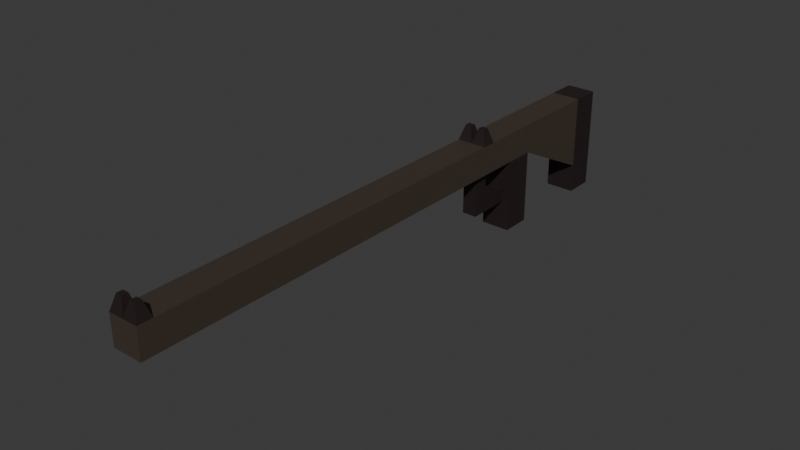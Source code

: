 # Source: rifle.blend  (saved by Blender 4.3.34; exported with 4.5.12 LTS)
import bpy
from mathutils import Matrix  # noqa: F401  (used for matrix-valued properties, if any)

bpy.ops.wm.read_factory_settings(use_empty=True)
scene = bpy.context.scene
scene.name = 'Scene'

# ---- collections
col_collection = bpy.data.collections.new('Collection'); scene.collection.children.link(col_collection)

# ---- materials (node trees are filled in below, after node groups)
mat_material_001 = bpy.data.materials.new('Material.001')
mat_stockaccent = bpy.data.materials.new('StockAccent')

# ---- material node trees
mat_material_001.use_nodes = True; mat_material_001.node_tree.nodes.clear()
_N = mat_material_001.node_tree.nodes; _L = mat_material_001.node_tree.links
n0 = _N.new('ShaderNodeBsdfPrincipled'); n0.name = 'Principled BSDF'; n0.location = (10, 300)
n0.inputs[0].default_value = (0.05476, 0.04024, 0.02978, 1.0)
n1 = _N.new('ShaderNodeOutputMaterial'); n1.name = 'Material Output'; n1.location = (300, 300)
_L.new(n0.outputs[0], n1.inputs[0])
n1.is_active_output = True
mat_stockaccent.use_nodes = True; mat_stockaccent.node_tree.nodes.clear()
_N = mat_stockaccent.node_tree.nodes; _L = mat_stockaccent.node_tree.links
n0 = _N.new('ShaderNodeBsdfPrincipled'); n0.name = 'Principled BSDF'; n0.location = (10, 300)
n0.inputs[0].default_value = (0.02004, 0.01083, 0.01207, 1.0)
n1 = _N.new('ShaderNodeOutputMaterial'); n1.name = 'Material Output'; n1.location = (300, 300)
_L.new(n0.outputs[0], n1.inputs[0])
n1.is_active_output = True

# ---- world
world_world = bpy.data.worlds.new('World'); scene.world = world_world
world_world.use_nodes = True; world_world.node_tree.nodes.clear()
_N = world_world.node_tree.nodes; _L = world_world.node_tree.links
n0 = _N.new('ShaderNodeOutputWorld'); n0.name = 'World Output'; n0.location = (300, 300)
n1 = _N.new('ShaderNodeBackground'); n1.name = 'Background'; n1.location = (10, 300)
n1.inputs[0].default_value = (0.05088, 0.05088, 0.05088, 1.0)
_L.new(n1.outputs[0], n0.inputs[0])
n0.is_active_output = True
world_world.color = (0.05088, 0.05088, 0.05088)
world_world.sun_shadow_jitter_overblur = 0.0

# ---- meshes
me_cube_001 = bpy.data.meshes.new('Cube.001')
me_cube_001.from_pydata([(0.0, -2.0, 0.8), (0.0, -2.0, 1.0), (0.0, 2.0, 0.8), (0.0, 2.0, 1.0), (0.1, -2.0, 0.8), (0.1, -2.0, 1.0), (0.1, 2.0, 0.8), (0.1, 2.0, 1.0), (0.0, 1.8, 0.5), (0.0, 1.8, 1.0), (0.1, 1.8, 0.5), (0.1, 1.8, 1.0), (0.0, 1.2, 0.8), (0.1, 1.2, 1.0), (0.0, 1.2, 1.0), (0.1, 1.2, 0.8), (0.0, 1.0, 0.8), (0.1, 1.0, 1.0), (0.0, 1.0, 1.0), (0.1, 1.0, 0.8), (0.1, 1.0, 0.3), (0.1, 1.2, 0.3), (0.0, 1.2, 0.3), (0.0, 1.0, 0.3), (0.1, 2.0, 0.3), (0.0, 2.0, 0.3), (0.1, 1.8, 0.3), (0.0, 1.8, 0.3), (0.0, 0.8, 0.8), (0.1, 0.8, 1.0), (0.0, 0.8, 1.0), (0.1, 0.8, 0.8), (0.0, 0.7, 0.8), (0.1, 0.7, 1.0), (0.0, 0.7, 1.0), (0.1, 0.7, 0.8), (0.0, 0.8, 0.6), (0.0, 0.7, 0.6), (0.0, 0.8, 0.5), (0.0, 0.7, 0.5), (0.0, 1.0, 0.6), (0.0, 1.0, 0.5), (0.0, -1.9, 0.8), (0.1, -1.9, 1.0), (0.0, -1.9, 1.0), (0.1, -1.9, 0.8), (0.07, -1.93, 1.1), (0.07, -1.97, 1.1), (0.03, -1.97, 1.1), (0.03, -1.93, 1.1), (0.03, 0.73, 1.1), (0.03, 0.77, 1.1), (0.07, 0.77, 1.1), (0.07, 0.73, 1.1), (0.05, 0.7, 0.8), (0.05, 0.8, 0.8), (0.05, 0.7, 0.6), (0.05, 0.8, 0.6), (0.05, 0.7, 0.5), (0.05, 0.8, 0.5), (0.05, 1.0, 0.5), (0.05, 1.0, 0.6)], [], [(8, 9, 3, 2), (2, 3, 7, 6), (45, 43, 5, 4), (4, 5, 1, 0), (42, 45, 4, 0), (44, 1, 48, 49), (7, 3, 9, 11), (10, 8, 27, 26), (6, 7, 11, 10), (12, 14, 9, 8), (16, 18, 14, 12), (11, 9, 14, 13), (8, 10, 15, 12), (10, 11, 13, 15), (28, 30, 18, 16), (13, 14, 18, 17), (16, 12, 22, 23), (15, 13, 17, 19), (22, 21, 20, 23), (12, 15, 21, 22), (15, 19, 20, 21), (19, 16, 23, 20), (25, 24, 26, 27), (2, 6, 24, 25), (6, 10, 26, 24), (8, 2, 25, 27), (32, 34, 30, 28), (17, 18, 30, 29), (16, 19, 31, 55, 28), (19, 17, 29, 31), (42, 44, 34, 32), (29, 30, 51, 52), (28, 55, 57, 36), (31, 29, 33, 35), (37, 36, 38, 39), (54, 32, 37, 56), (32, 28, 36, 37), (38, 59, 58, 39), (56, 37, 39, 58), (31, 35, 54, 55), (40, 61, 60, 41), (59, 38, 41, 60), (36, 57, 61, 40), (38, 36, 40, 41), (0, 1, 44, 42), (33, 34, 44, 43), (32, 54, 35, 45, 42), (35, 33, 43, 45), (46, 49, 48, 47), (1, 5, 47, 48), (43, 44, 49, 46), (5, 43, 46, 47), (52, 51, 50, 53), (30, 34, 50, 51), (34, 33, 53, 50), (33, 29, 52, 53), (55, 54, 56, 57), (57, 56, 58, 59), (57, 59, 60, 61)])
me_cube_001.polygons.foreach_set('material_index', [0, 1, 0, 0, 0, 1, 1, 1, 1, 0, 0, 0, 0, 0, 0, 0, 0, 0, 1, 1, 1, 1, 1, 1, 1, 0, 0, 0, 0, 0, 0, 1, 1, 0, 0, 1, 0, 1, 1, 0, 0, 1, 1, 0, 0, 0, 0, 0, 1, 1, 1, 1, 1, 1, 1, 1, 1, 1, 1])
_uv = me_cube_001.uv_layers.new(name='UVMap')
_uv.uv.foreach_set('vector', [0.375, 0.2375, 0.625, 0.2375, 0.625, 0.25, 0.375, 0.25, 0.375, 0.25, 0.625, 0.25, 0.625, 0.5, 0.375, 0.5, 0.375, 0.7423, 0.625, 0.7423, 0.625, 0.75, 0.375, 0.75, 0.375, 0.75, 0.625, 0.75, 0.625, 1.0, 0.375, 1.0, 0.125, 0.7423, 0.375, 0.7423, 0.375, 0.75, 0.125, 0.75, 0.625, 0.007685, 0.625, 0.0, 0.625, 0.0, 0.625, 0.007685, 0.625, 0.5, 0.875, 0.5, 0.875, 0.5125, 0.625, 0.5125, 0.375, 0.5125, 0.125, 0.5125, 0.125, 0.5125, 0.375, 0.5125, 0.375, 0.5, 0.625, 0.5, 0.625, 0.5125, 0.375, 0.5125, 0.375, 0.1188, 0.625, 0.1188, 0.625, 0.2375, 0.375, 0.2375, 0.375, 0.05938, 0.625, 0.05938, 0.625, 0.1188, 0.375, 0.1188, 0.625, 0.5125, 0.875, 0.5125, 0.875, 0.6313, 0.625, 0.6312, 0.125, 0.5125, 0.375, 0.5125, 0.375, 0.6313, 0.125, 0.6313, 0.375, 0.5125, 0.625, 0.5125, 0.625, 0.6312, 0.375, 0.6313, 0.375, 0.02969, 0.625, 0.02969, 0.625, 0.05938, 0.375, 0.05938, 0.625, 0.6312, 0.875, 0.6313, 0.875, 0.6906, 0.625, 0.6906, 0.375, 0.05938, 0.375, 0.1188, 0.375, 0.1188, 0.375, 0.05938, 0.375, 0.6313, 0.625, 0.6312, 0.625, 0.6906, 0.375, 0.6906, 0.125, 0.6313, 0.375, 0.6313, 0.375, 0.6906, 0.125, 0.6906, 0.125, 0.6313, 0.375, 0.6313, 0.375, 0.6313, 0.125, 0.6313, 0.375, 0.6313, 0.375, 0.6906, 0.375, 0.6906, 0.375, 0.6313, 0.375, 0.6906, 0.125, 0.6906, 0.125, 0.6906, 0.375, 0.6906, 0.125, 0.5, 0.375, 0.5, 0.375, 0.5125, 0.125, 0.5125, 0.375, 0.25, 0.375, 0.5, 0.375, 0.5, 0.375, 0.25, 0.375, 0.5, 0.375, 0.5125, 0.375, 0.5125, 0.375, 0.5, 0.375, 0.2375, 0.375, 0.25, 0.375, 0.25, 0.375, 0.2375, 0.375, 0.01484, 0.625, 0.01484, 0.625, 0.02969, 0.375, 0.02969, 0.625, 0.6906, 0.875, 0.6906, 0.875, 0.7203, 0.625, 0.7203, 0.125, 0.6906, 0.375, 0.6906, 0.375, 0.7203, 0.25, 0.7203, 0.125, 0.7203, 0.375, 0.6906, 0.625, 0.6906, 0.625, 0.7203, 0.375, 0.7203, 0.375, 0.007685, 0.625, 0.007685, 0.625, 0.01484, 0.375, 0.01484, 0.625, 0.7203, 0.875, 0.7203, 0.875, 0.7203, 0.625, 0.7203, 0.125, 0.7203, 0.375, 0.7203, 0.375, 0.7203, 0.125, 0.7203, 0.375, 0.7203, 0.625, 0.7203, 0.625, 0.7352, 0.375, 0.7352, 0.375, 0.01484, 0.375, 0.02969, 0.375, 0.02969, 0.375, 0.01484, 0.25, 0.7352, 0.125, 0.7352, 0.125, 0.7352, 0.375, 0.7352, 0.375, 0.01484, 0.375, 0.02969, 0.375, 0.02969, 0.375, 0.01484, 0.125, 0.7203, 0.375, 0.7203, 0.375, 0.7352, 0.125, 0.7352, 0.375, 0.7352, 0.125, 0.7352, 0.125, 0.7352, 0.375, 0.7352, 0.375, 0.7203, 0.375, 0.7352, 0.375, 0.7352, 0.375, 0.7203, 0.125, 0.7203, 0.375, 0.7203, 0.375, 0.7203, 0.125, 0.7203, 0.375, 0.7203, 0.125, 0.7203, 0.125, 0.7203, 0.375, 0.7203, 0.125, 0.7203, 0.375, 0.7203, 0.375, 0.7203, 0.125, 0.7203, 0.375, 0.02969, 0.375, 0.02969, 0.375, 0.02969, 0.375, 0.02969, 0.375, 0.0, 0.625, 0.0, 0.625, 0.007685, 0.375, 0.007685, 0.625, 0.7352, 0.875, 0.7352, 0.875, 0.7423, 0.625, 0.7423, 0.125, 0.7352, 0.25, 0.7352, 0.375, 0.7352, 0.375, 0.7423, 0.125, 0.7423, 0.375, 0.7352, 0.625, 0.7352, 0.625, 0.7423, 0.375, 0.7423, 0.625, 0.7423, 0.875, 0.7423, 0.875, 0.75, 0.625, 0.75, 0.625, 1.0, 0.625, 0.75, 0.625, 0.75, 0.625, 1.0, 0.625, 0.7423, 0.875, 0.7423, 0.875, 0.7423, 0.625, 0.7423, 0.625, 0.75, 0.625, 0.7423, 0.625, 0.7423, 0.625, 0.75, 0.625, 0.7203, 0.875, 0.7203, 0.875, 0.7352, 0.625, 0.7352, 0.625, 0.02969, 0.625, 0.01484, 0.625, 0.01484, 0.625, 0.02969, 0.875, 0.7352, 0.625, 0.7352, 0.625, 0.7352, 0.875, 0.7352, 0.625, 0.7352, 0.625, 0.7203, 0.625, 0.7203, 0.625, 0.7352, 0.375, 0.7203, 0.375, 0.7352, 0.375, 0.7352, 0.375, 0.7203, 0.375, 0.7203, 0.375, 0.7352, 0.375, 0.7352, 0.375, 0.7203, 0.375, 0.7203, 0.375, 0.7203, 0.375, 0.7203, 0.375, 0.7203])
me_cube_001.materials.append(mat_material_001)
me_cube_001.materials.append(mat_stockaccent)
me_cube_001.update()

# ---- objects
ob_cube = bpy.data.objects.new('Cube', me_cube_001)

# ---- transforms, parenting, visibility, modifiers, constraints
ob_cube.location = (0.0, 0.0, 0.0)
_m = ob_cube.modifiers.new('Mirror', 'MIRROR')

# ---- collection membership
col_collection.objects.link(ob_cube)

# ---- scene / render settings (as saved in the file)
scene.frame_start = 1; scene.frame_end = 250; scene.frame_set(1)
scene.render.engine = 'BLENDER_EEVEE_NEXT'
bpy.context.view_layer.update()

# ---- added for rendering (the .blend has no active camera and no usable light): camera, sun
cam_auto = bpy.data.cameras.new('AutoCamera')
cam_auto.lens = 50.0
cam_auto.sensor_width = 36.0
cam_auto.clip_end = 1000.0
ob_auto_camera = bpy.data.objects.new('AutoCamera', cam_auto)
scene.collection.objects.link(ob_auto_camera)
ob_auto_camera.location = (3.77872, -4.53447, 3.72298)
ob_auto_camera.rotation_euler = (1.09748, -7.21219e-08, 0.694738)
scene.camera = ob_auto_camera
light_auto_sun = bpy.data.lights.new('AutoSun', 'SUN')
light_auto_sun.energy = 3.0
light_auto_sun.angle = 0.0523599
ob_auto_sun = bpy.data.objects.new('AutoSun', light_auto_sun)
scene.collection.objects.link(ob_auto_sun)
ob_auto_sun.rotation_euler = (0.872665, 0.174533, 0.523599)
bpy.context.view_layer.update()
